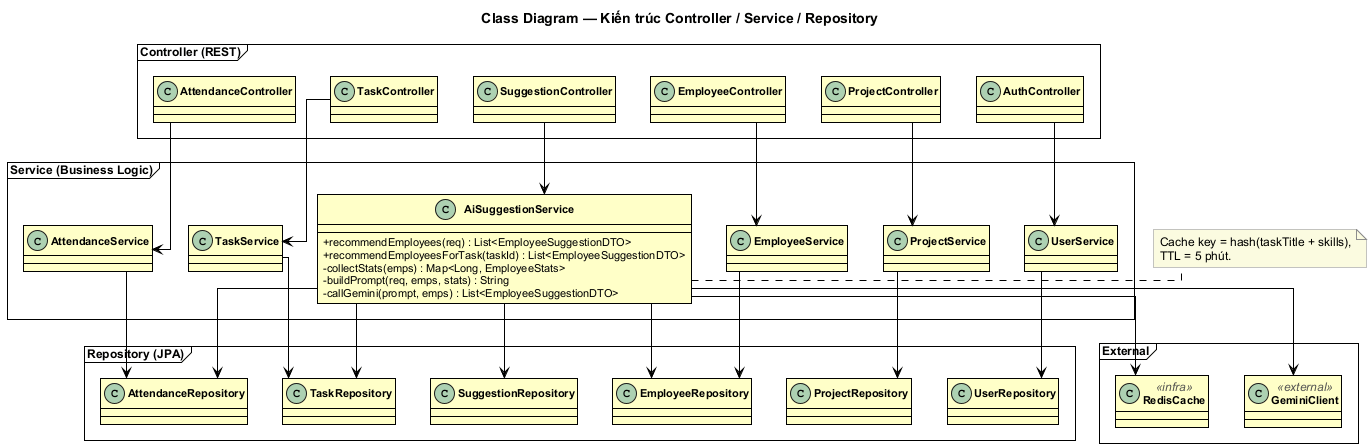

The diagram above was rendered by PlantUML. Its source (embedded in the PNG):
@startuml class-diagram-kien-truc
!include _style.puml
title Class Diagram — Kiến trúc Controller / Service / Repository

skinparam linetype ortho

package "Controller (REST)" <<Frame>> {
  class AuthController
  class EmployeeController
  class ProjectController
  class TaskController
  class AttendanceController
  class SuggestionController
}

package "Service (Business Logic)" <<Frame>> {
  class UserService
  class EmployeeService
  class ProjectService
  class TaskService
  class AttendanceService
  class AiSuggestionService {
    + recommendEmployees(req) : List<EmployeeSuggestionDTO>
    + recommendEmployeesForTask(taskId) : List<EmployeeSuggestionDTO>
    - collectStats(emps) : Map<Long, EmployeeStats>
    - buildPrompt(req, emps, stats) : String
    - callGemini(prompt, emps) : List<EmployeeSuggestionDTO>
  }
}

package "Repository (JPA)" <<Frame>> {
  class UserRepository
  class EmployeeRepository
  class ProjectRepository
  class TaskRepository
  class AttendanceRepository
  class SuggestionRepository
}

package "External" <<Frame>> {
  class GeminiClient <<external>>
  class RedisCache <<infra>>
}

AuthController --> UserService
EmployeeController --> EmployeeService
ProjectController --> ProjectService
TaskController --> TaskService
AttendanceController --> AttendanceService
SuggestionController --> AiSuggestionService

UserService --> UserRepository
EmployeeService --> EmployeeRepository
ProjectService --> ProjectRepository
TaskService --> TaskRepository
AttendanceService --> AttendanceRepository

AiSuggestionService --> EmployeeRepository
AiSuggestionService --> TaskRepository
AiSuggestionService --> AttendanceRepository
AiSuggestionService --> SuggestionRepository
AiSuggestionService --> GeminiClient
AiSuggestionService --> RedisCache

note right of AiSuggestionService
  Cache key = hash(taskTitle + skills),
  TTL = 5 phút.
end note
@enduml